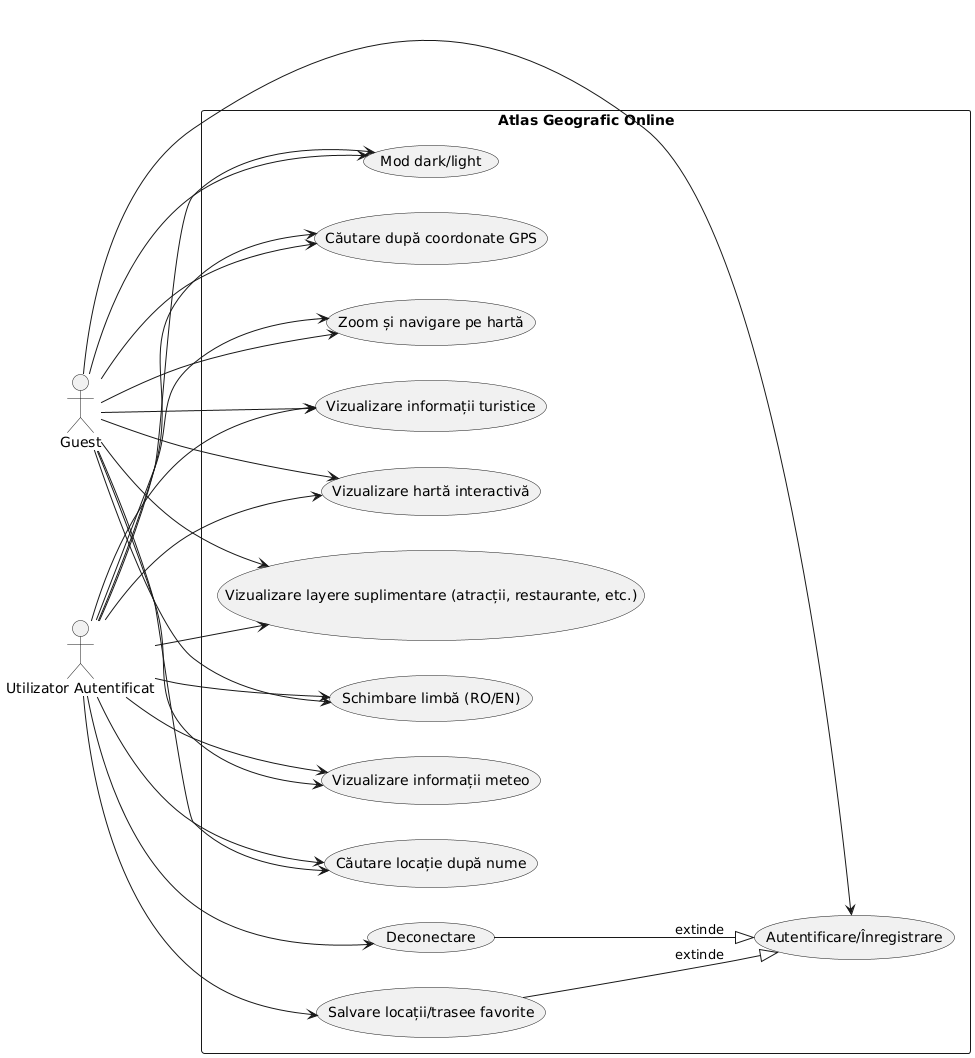

The diagram above was rendered by PlantUML. Its source (embedded in the PNG):
@startuml
left to right direction
actor Guest as U1
actor "Utilizator Autentificat" as U2

rectangle "Atlas Geografic Online" {
  usecase "Vizualizare hartă interactivă" as UC1
  usecase "Căutare locație după nume" as UC2
  usecase "Căutare după coordonate GPS" as UC3
  usecase "Vizualizare informații turistice" as UC4
  usecase "Vizualizare informații meteo" as UC5
  usecase "Zoom și navigare pe hartă" as UC6
  usecase "Schimbare limbă (RO/EN)" as UC7
  usecase "Mod dark/light" as UC8
  usecase "Vizualizare layere suplimentare (atracții, restaurante, etc.)" as UC9
  usecase "Autentificare/Înregistrare" as UC10
  usecase "Salvare locații/trasee favorite" as UC11
  usecase "Deconectare" as UC12
}

U1 --> UC1
U1 --> UC2
U1 --> UC3
U1 --> UC4
U1 --> UC5
U1 --> UC6
U1 --> UC7
U1 --> UC8
U1 --> UC9
U1 --> UC10

U2 --> UC1
U2 --> UC2
U2 --> UC3
U2 --> UC4
U2 --> UC5
U2 --> UC6
U2 --> UC7
U2 --> UC8
U2 --> UC9
U2 --> UC11
U2 --> UC12

UC11 --|> UC10 : extinde
UC12 --|> UC10 : extinde
@enduml